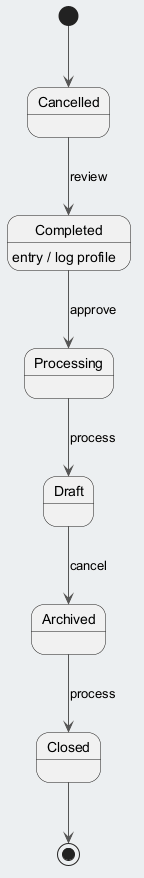

The diagram above was rendered by PlantUML. Its source (embedded in the PNG):
@startuml
skinparam backgroundColor #ECEFF1
skinparam classBackgroundColor #FFFFFF
skinparam classBorderColor #455A64
skinparam ArrowColor #555555
[*] --> Cancelled
Cancelled --> Completed : review
Completed --> Processing : approve
Completed : entry / log profile
Processing --> Draft : process
Draft --> Archived : cancel
Archived --> Closed : process
Closed --> [*]
@enduml